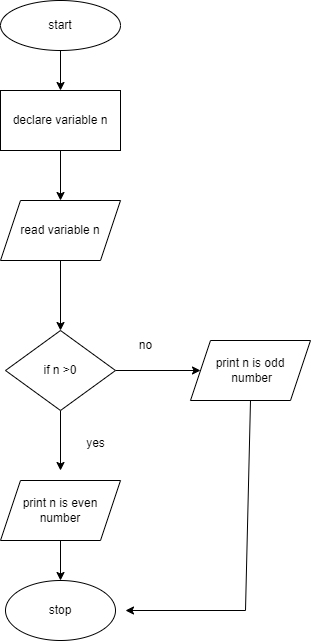

The diagram above was exported from draw.io. Its source (the exported page's mxGraphModel, read from the mxfile embedded in the PNG):
<mxGraphModel dx="880" dy="484" grid="1" gridSize="10" guides="1" tooltips="1" connect="1" arrows="1" fold="1" page="1" pageScale="1" pageWidth="850" pageHeight="1100" math="0" shadow="0">
  <root>
    <mxCell id="0" />
    <mxCell id="1" parent="0" />
    <mxCell id="Vtlc66hyDCYkpYC7hAjL-3" value="" style="edgeStyle=orthogonalEdgeStyle;rounded=0;orthogonalLoop=1;jettySize=auto;html=1;" edge="1" parent="1" source="Vtlc66hyDCYkpYC7hAjL-1" target="Vtlc66hyDCYkpYC7hAjL-2">
      <mxGeometry relative="1" as="geometry" />
    </mxCell>
    <mxCell id="Vtlc66hyDCYkpYC7hAjL-1" value="start" style="ellipse;whiteSpace=wrap;html=1;" vertex="1" parent="1">
      <mxGeometry x="365" y="30" width="120" height="50" as="geometry" />
    </mxCell>
    <mxCell id="Vtlc66hyDCYkpYC7hAjL-5" value="" style="edgeStyle=orthogonalEdgeStyle;rounded=0;orthogonalLoop=1;jettySize=auto;html=1;" edge="1" parent="1" source="Vtlc66hyDCYkpYC7hAjL-2" target="Vtlc66hyDCYkpYC7hAjL-4">
      <mxGeometry relative="1" as="geometry" />
    </mxCell>
    <mxCell id="Vtlc66hyDCYkpYC7hAjL-2" value="declare variable n" style="whiteSpace=wrap;html=1;" vertex="1" parent="1">
      <mxGeometry x="365" y="120" width="120" height="60" as="geometry" />
    </mxCell>
    <mxCell id="Vtlc66hyDCYkpYC7hAjL-7" value="" style="edgeStyle=orthogonalEdgeStyle;rounded=0;orthogonalLoop=1;jettySize=auto;html=1;" edge="1" parent="1" source="Vtlc66hyDCYkpYC7hAjL-4">
      <mxGeometry relative="1" as="geometry">
        <mxPoint x="425" y="360" as="targetPoint" />
      </mxGeometry>
    </mxCell>
    <mxCell id="Vtlc66hyDCYkpYC7hAjL-4" value="read variable n" style="shape=parallelogram;perimeter=parallelogramPerimeter;whiteSpace=wrap;html=1;fixedSize=1;" vertex="1" parent="1">
      <mxGeometry x="365" y="230" width="120" height="60" as="geometry" />
    </mxCell>
    <mxCell id="Vtlc66hyDCYkpYC7hAjL-10" value="" style="edgeStyle=orthogonalEdgeStyle;rounded=0;orthogonalLoop=1;jettySize=auto;html=1;" edge="1" parent="1" source="Vtlc66hyDCYkpYC7hAjL-8">
      <mxGeometry relative="1" as="geometry">
        <mxPoint x="425" y="500" as="targetPoint" />
      </mxGeometry>
    </mxCell>
    <mxCell id="Vtlc66hyDCYkpYC7hAjL-12" value="" style="edgeStyle=orthogonalEdgeStyle;rounded=0;orthogonalLoop=1;jettySize=auto;html=1;" edge="1" parent="1" source="Vtlc66hyDCYkpYC7hAjL-8" target="Vtlc66hyDCYkpYC7hAjL-11">
      <mxGeometry relative="1" as="geometry" />
    </mxCell>
    <mxCell id="Vtlc66hyDCYkpYC7hAjL-8" value="if n &amp;gt;0" style="rhombus;whiteSpace=wrap;html=1;" vertex="1" parent="1">
      <mxGeometry x="370" y="360" width="110" height="80" as="geometry" />
    </mxCell>
    <mxCell id="Vtlc66hyDCYkpYC7hAjL-11" value="print n is odd&lt;br&gt;&amp;nbsp;number" style="shape=parallelogram;perimeter=parallelogramPerimeter;whiteSpace=wrap;html=1;fixedSize=1;" vertex="1" parent="1">
      <mxGeometry x="555" y="370" width="120" height="60" as="geometry" />
    </mxCell>
    <mxCell id="Vtlc66hyDCYkpYC7hAjL-13" value="yes" style="text;html=1;align=center;verticalAlign=middle;resizable=0;points=[];autosize=1;strokeColor=none;fillColor=none;" vertex="1" parent="1">
      <mxGeometry x="440" y="458" width="40" height="30" as="geometry" />
    </mxCell>
    <mxCell id="Vtlc66hyDCYkpYC7hAjL-14" value="no" style="text;html=1;align=center;verticalAlign=middle;resizable=0;points=[];autosize=1;strokeColor=none;fillColor=none;" vertex="1" parent="1">
      <mxGeometry x="490" y="360" width="40" height="30" as="geometry" />
    </mxCell>
    <mxCell id="Vtlc66hyDCYkpYC7hAjL-17" value="" style="edgeStyle=orthogonalEdgeStyle;rounded=0;orthogonalLoop=1;jettySize=auto;html=1;" edge="1" parent="1" source="Vtlc66hyDCYkpYC7hAjL-15" target="Vtlc66hyDCYkpYC7hAjL-16">
      <mxGeometry relative="1" as="geometry" />
    </mxCell>
    <mxCell id="Vtlc66hyDCYkpYC7hAjL-15" value="print n is even&lt;br&gt;number" style="shape=parallelogram;perimeter=parallelogramPerimeter;whiteSpace=wrap;html=1;fixedSize=1;" vertex="1" parent="1">
      <mxGeometry x="365" y="510" width="120" height="60" as="geometry" />
    </mxCell>
    <mxCell id="Vtlc66hyDCYkpYC7hAjL-16" value="stop" style="ellipse;whiteSpace=wrap;html=1;" vertex="1" parent="1">
      <mxGeometry x="370" y="610" width="110" height="60" as="geometry" />
    </mxCell>
    <mxCell id="Vtlc66hyDCYkpYC7hAjL-18" value="" style="endArrow=classic;html=1;rounded=0;exitX=0.5;exitY=1;exitDx=0;exitDy=0;" edge="1" parent="1" source="Vtlc66hyDCYkpYC7hAjL-11">
      <mxGeometry width="50" height="50" relative="1" as="geometry">
        <mxPoint x="400" y="660" as="sourcePoint" />
        <mxPoint x="490" y="640" as="targetPoint" />
        <Array as="points">
          <mxPoint x="610" y="640" />
        </Array>
      </mxGeometry>
    </mxCell>
  </root>
</mxGraphModel>